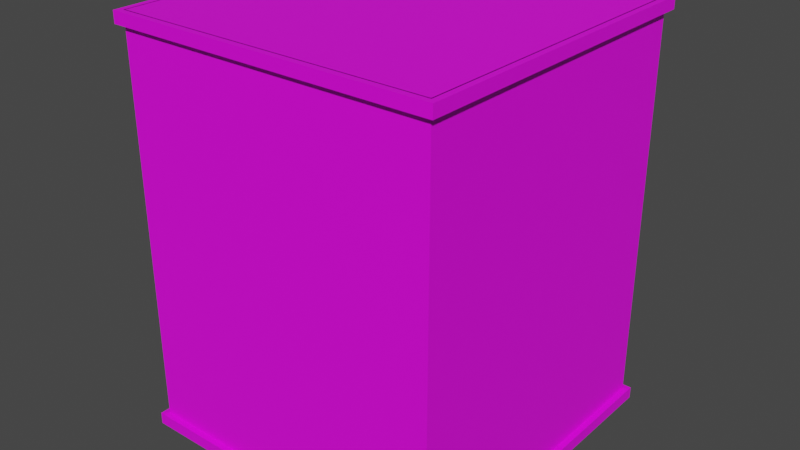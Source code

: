 # Source: building.blend  (saved by Blender 3.5.10; exported with 4.5.12 LTS)
import bpy
from mathutils import Matrix  # noqa: F401  (used for matrix-valued properties, if any)

bpy.ops.wm.read_factory_settings(use_empty=True)
scene = bpy.context.scene
scene.name = 'Scene'

# ---- images (referenced by path relative to the original .blend; pixels are not part of the script)
import os
ASSET_DIR = os.environ.get("B2B_ASSET_DIR", "")  # directory of the original .blend (textures are referenced by path, not embedded)
HERE = os.path.dirname(os.path.abspath(__file__))  # packed textures are extracted next to this script under _unpacked/

def load_image(name, relpath, width, height, colorspace="sRGB"):
    """Load a texture the original file referenced (path relative to the .blend, or extracted next to this script)."""
    p = next((c for c in (os.path.join(HERE, relpath), os.path.join(ASSET_DIR, relpath)) if relpath and os.path.exists(c)), "")
    if p:
        img = bpy.data.images.load(p, check_existing=True)
        img.name = name
    else:  # same state as the original file: an image datablock whose file is absent (Cycles renders it pink)
        img = bpy.data.images.new(name, width, height)
        img.source = "FILE"
        img.filepath = "//" + (relpath or name)
    img.colorspace_settings.name = colorspace
    return img
img_0house_2xxxhdpi_png = load_image('0house 2xxxhdpi.png', '0house 2xxxhdpi.png', 1024, 1024, 'sRGB')

# ---- materials (node trees are filled in below, after node groups)
mat_house_2 = bpy.data.materials.new('house 2')
mat_house_2.use_transparent_shadow = False

# ---- material node trees
mat_house_2.use_nodes = True; mat_house_2.node_tree.nodes.clear()
_N = mat_house_2.node_tree.nodes; _L = mat_house_2.node_tree.links
n0 = _N.new('ShaderNodeOutputMaterial'); n0.name = 'Material Output'; n0.location = (300, 300)
n1 = _N.new('ShaderNodeBsdfPrincipled'); n1.name = 'Principled BSDF'; n1.location = (10, 300)
n1.distribution = 'GGX'
n1.subsurface_method = 'RANDOM_WALK_SKIN'
n1.inputs[3].default_value = 1.45
n1.inputs[27].default_value = (0.0, 0.0, 0.0, 1.0)
n1.inputs[28].default_value = 1.0
n2 = _N.new('ShaderNodeTexImage'); n2.name = 'Image Texture'; n2.location = (-351, 69)
n2.image = img_0house_2xxxhdpi_png
_L.new(n1.outputs[0], n0.inputs[0])
_L.new(n2.outputs[0], n1.inputs[0])
n0.is_active_output = True

# ---- world
world_world = bpy.data.worlds.new('World'); scene.world = world_world
world_world.use_nodes = True; world_world.node_tree.nodes.clear()
_N = world_world.node_tree.nodes; _L = world_world.node_tree.links
n0 = _N.new('ShaderNodeOutputWorld'); n0.name = 'World Output'; n0.location = (300, 300)
n1 = _N.new('ShaderNodeBackground'); n1.name = 'Background'; n1.location = (10, 300)
n1.inputs[0].default_value = (0.05088, 0.05088, 0.05088, 1.0)
_L.new(n1.outputs[0], n0.inputs[0])
n0.is_active_output = True
world_world.color = (0.05088, 0.05088, 0.05088)
world_world.use_sun_shadow = False
world_world.sun_shadow_jitter_overblur = 0.0

# ---- meshes
me_cube_001 = bpy.data.meshes.new('Cube.001')
me_cube_001.from_pydata([(-1.0, -1.0, -1.0), (-1.0, -1.0, 1.0), (-1.0, 1.0, -1.0), (-1.0, 1.0, 1.0), (1.0, -1.0, -1.0), (1.0, -1.0, 1.0), (1.0, 1.0, -1.0), (1.0, 1.0, 1.0), (-1.037, -1.037, 0.9433), (-1.037, -1.037, 1.0), (-1.037, 1.037, 0.9433), (-1.037, 1.037, 1.0), (1.037, -1.037, 0.9433), (1.037, -1.037, 1.0), (1.037, 1.037, 0.9433), (1.037, 1.037, 1.0), (-0.993, -0.993, 0.9433), (-0.993, -0.993, 1.0), (-0.993, 0.993, 0.9433), (-0.993, 0.993, 1.0), (0.993, -0.993, 0.9433), (0.993, -0.993, 1.0), (0.993, 0.993, 0.9433), (0.993, 0.993, 1.0), (-1.037, -1.037, -1.003), (-1.037, -1.037, -0.9454), (-1.037, 1.037, -1.003), (-1.037, 1.037, -0.9454), (1.037, -1.037, -1.003), (1.037, -1.037, -0.9454), (1.037, 1.037, -1.003), (1.037, 1.037, -0.9454), (-0.993, -0.993, -1.003), (-0.993, -0.993, -0.9454), (-0.993, 0.993, -1.003), (-0.993, 0.993, -0.9454), (0.993, -0.993, -1.003), (0.993, -0.993, -0.9454), (0.993, 0.993, -1.003), (0.993, 0.993, -0.9454)], [], [(0, 1, 3, 2), (2, 3, 7, 6), (6, 7, 5, 4), (4, 5, 1, 0), (2, 6, 4, 0), (7, 3, 1, 5), (8, 9, 11, 10), (10, 11, 15, 14), (14, 15, 13, 12), (12, 13, 9, 8), (16, 18, 19, 17), (18, 22, 23, 19), (22, 20, 21, 23), (20, 16, 17, 21), (8, 10, 18, 16), (11, 9, 17, 19), (10, 14, 22, 18), (15, 11, 19, 23), (14, 12, 20, 22), (13, 15, 23, 21), (12, 8, 16, 20), (9, 13, 21, 17), (24, 25, 27, 26), (26, 27, 31, 30), (30, 31, 29, 28), (28, 29, 25, 24), (32, 34, 35, 33), (34, 38, 39, 35), (38, 36, 37, 39), (36, 32, 33, 37), (24, 26, 34, 32), (27, 25, 33, 35), (26, 30, 38, 34), (31, 27, 35, 39), (30, 28, 36, 38), (29, 31, 39, 37), (28, 24, 32, 36), (25, 29, 37, 33)])
_uv = me_cube_001.uv_layers.new(name='UVMap')
_uv.uv.foreach_set('vector', [0.375, 0.0, 0.625, 0.0, 0.625, 0.25, 0.375, 0.25, 0.002677, 0.0001122, 1.0, -8.072e-05, 0.9978, 0.9663, 7.333e-05, 0.9665, 0.002217, -6.028e-05, 1.002, 0.000163, 1.0, 0.9665, 0.0005476, 0.9663, 0.0009365, -9.325e-05, 1.0, -0.0004371, 0.9995, 0.9664, 0.0003875, 0.9667, 0.125, 0.5, 0.375, 0.5, 0.375, 0.75, 0.125, 0.75, 0.625, 0.6, 0.875, 0.6, 0.875, 0.6485, 0.625, 0.6485, 0.4613, 0.9754, 0.5387, 0.9754, 0.5387, 0.9803, 0.4613, 0.9803, 0.4613, 0.9803, 0.5387, 0.9803, 0.5387, 0.9853, 0.4613, 0.9853, 0.4613, 0.9853, 0.5387, 0.9853, 0.5387, 0.9903, 0.4613, 0.9903, 0.4613, 0.9903, 0.5387, 0.9903, 0.5387, 0.9952, 0.4613, 0.9952, 0.4613, 0.9754, 0.4613, 0.9803, 0.5387, 0.9803, 0.5387, 0.9754, 0.4613, 0.9803, 0.4613, 0.9853, 0.5387, 0.9853, 0.5387, 0.9803, 0.4613, 0.9853, 0.4613, 0.9903, 0.5387, 0.9903, 0.5387, 0.9853, 0.4613, 0.9903, 0.4613, 0.9952, 0.5387, 0.9952, 0.5387, 0.9903, 0.4613, 0.9754, 0.4613, 0.9803, 0.4613, 0.9803, 0.4613, 0.9754, 0.5387, 0.9803, 0.5387, 0.9754, 0.5387, 0.9754, 0.5387, 0.9803, 0.4613, 0.9803, 0.4613, 0.9853, 0.4613, 0.9853, 0.4613, 0.9803, 0.5387, 0.9853, 0.5387, 0.9803, 0.5387, 0.9803, 0.5387, 0.9853, 0.4613, 0.9853, 0.4613, 0.9903, 0.4613, 0.9903, 0.4613, 0.9853, 0.5387, 0.9903, 0.5387, 0.9853, 0.5387, 0.9853, 0.5387, 0.9903, 0.4613, 0.9903, 0.4613, 0.9952, 0.4613, 0.9952, 0.4613, 0.9903, 0.5387, 0.9952, 0.5387, 0.9903, 0.5387, 0.9903, 0.5387, 0.9952, 0.4941, 0.9725, 0.5059, 0.9725, 0.5059, 0.9778, 0.4941, 0.9778, 0.4941, 0.9778, 0.5059, 0.9778, 0.5059, 0.9831, 0.4941, 0.9831, 0.4941, 0.9831, 0.5059, 0.9831, 0.5059, 0.9884, 0.4941, 0.9884, 0.4941, 0.9884, 0.5059, 0.9884, 0.5059, 0.9938, 0.4941, 0.9938, 0.4941, 0.9725, 0.4941, 0.9778, 0.5059, 0.9778, 0.5059, 0.9725, 0.4941, 0.9778, 0.4941, 0.9831, 0.5059, 0.9831, 0.5059, 0.9778, 0.4941, 0.9831, 0.4941, 0.9884, 0.5059, 0.9884, 0.5059, 0.9831, 0.4941, 0.9884, 0.4941, 0.9938, 0.5059, 0.9938, 0.5059, 0.9884, 0.4941, 0.9725, 0.4941, 0.9778, 0.4941, 0.9778, 0.4941, 0.9725, 0.5059, 0.9778, 0.5059, 0.9725, 0.5059, 0.9725, 0.5059, 0.9778, 0.4941, 0.9778, 0.4941, 0.9831, 0.4941, 0.9831, 0.4941, 0.9778, 0.5059, 0.9831, 0.5059, 0.9778, 0.5059, 0.9778, 0.5059, 0.9831, 0.4941, 0.9831, 0.4941, 0.9884, 0.4941, 0.9884, 0.4941, 0.9831, 0.5059, 0.9884, 0.5059, 0.9831, 0.5059, 0.9831, 0.5059, 0.9884, 0.4941, 0.9884, 0.4941, 0.9938, 0.4941, 0.9938, 0.4941, 0.9884, 0.5059, 0.9938, 0.5059, 0.9884, 0.5059, 0.9884, 0.5059, 0.9938])
me_cube_001.materials.append(mat_house_2)
me_cube_001.update()

# ---- objects
ob_cube_026 = bpy.data.objects.new('Cube.026', me_cube_001)

# ---- transforms, parenting, visibility, modifiers, constraints
ob_cube_026.location = (4.8, 0.6975, 3.893)
ob_cube_026.scale = (2.7, 2.7, 3.5)

# ---- collection membership
scene.collection.objects.link(ob_cube_026)

# ---- scene / render settings (as saved in the file)
scene.frame_start = 1; scene.frame_end = 250; scene.frame_set(1)
scene.render.engine = 'BLENDER_EEVEE_NEXT'
scene.cycles.sampling_pattern = 'TABULATED_SOBOL'
scene.view_settings.view_transform = 'Filmic'
bpy.context.view_layer.update()

# ---- added for rendering (the .blend has no active camera and no usable light): camera, sun
cam_auto = bpy.data.cameras.new('AutoCamera')
cam_auto.lens = 50.0
cam_auto.sensor_width = 36.0
cam_auto.clip_end = 1000.0
ob_auto_camera = bpy.data.objects.new('AutoCamera', cam_auto)
scene.collection.objects.link(ob_auto_camera)
ob_auto_camera.location = (14.5859, -11.0456, 11.7184)
ob_auto_camera.rotation_euler = (1.09748, -7.21219e-08, 0.694738)
scene.camera = ob_auto_camera
light_auto_sun = bpy.data.lights.new('AutoSun', 'SUN')
light_auto_sun.energy = 3.0
light_auto_sun.angle = 0.0523599
ob_auto_sun = bpy.data.objects.new('AutoSun', light_auto_sun)
scene.collection.objects.link(ob_auto_sun)
ob_auto_sun.rotation_euler = (0.872665, 0.174533, 0.523599)
bpy.context.view_layer.update()
